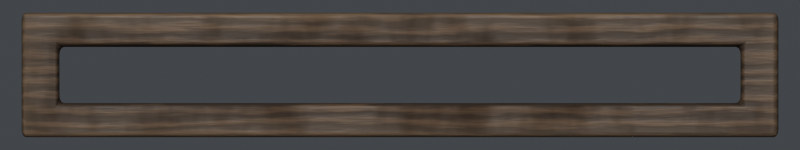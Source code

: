 # Source: BossBar_UI_v03.blend  (saved by Blender 5.1.30; exported with 4.5.12 LTS)
import bpy
from mathutils import Matrix  # noqa: F401  (used for matrix-valued properties, if any)

bpy.ops.wm.read_factory_settings(use_empty=True)
scene = bpy.context.scene
scene.name = 'BossBar_UI'

# ---- collections
col_bossbar = bpy.data.collections.new('BossBar'); scene.collection.children.link(col_bossbar)

# ---- materials (node trees are filled in below, after node groups)
mat_m_rotwood = bpy.data.materials.new('M_RotWood')

# ---- material node trees
mat_m_rotwood.use_nodes = True; mat_m_rotwood.node_tree.nodes.clear()
_N = mat_m_rotwood.node_tree.nodes; _L = mat_m_rotwood.node_tree.links
n0 = _N.new('ShaderNodeOutputMaterial'); n0.name = 'Material Output'; n0.location = (1400, 0)
n1 = _N.new('ShaderNodeBsdfPrincipled'); n1.name = 'Principled BSDF'; n1.location = (1100, 0)
n2 = _N.new('ShaderNodeTexCoord'); n2.name = 'Texture Coordinate'; n2.location = (-1400, 0)
n3 = _N.new('ShaderNodeMapping'); n3.name = 'Mapping'; n3.location = (-1200, 0)
n3.inputs[3].default_value = (0.22, 2.4, 2.4)
n4 = _N.new('ShaderNodeTexNoise'); n4.name = 'Noise Texture'; n4.location = (-1000, 200)
n4.width = 145
n4.inputs[2].default_value = 2.0
n4.inputs[3].default_value = 6.0
n5 = _N.new('ShaderNodeTexWave'); n5.name = 'Wave Texture'; n5.location = (-800, 0)
n5.width = 160
n5.bands_direction = 'Y'
n5.inputs[1].default_value = 1.2
n5.inputs[2].default_value = 7.0
n5.inputs[3].default_value = 4.0
n5.inputs[4].default_value = 1.5
n5.inputs[5].default_value = 0.7
n6 = _N.new('ShaderNodeMix'); n6.name = 'Mix'; n6.location = (-950, -150)
n6.data_type = 'VECTOR'
n7 = _N.new('ShaderNodeTexNoise'); n7.name = 'Noise Texture.001'; n7.location = (-800, -250)
n7.width = 145
n7.inputs[2].default_value = 18.0
n7.inputs[3].default_value = 8.0
n8 = _N.new('ShaderNodeMapping'); n8.name = 'Mapping.001'; n8.location = (-1000, -300)
n8.inputs[3].default_value = (0.12, 3.5, 3.5)
n9 = _N.new('ShaderNodeMath'); n9.name = 'Math'; n9.location = (-550, 0)
n9.operation = 'MULTIPLY'
n10 = _N.new('ShaderNodeValToRGB'); n10.name = 'Color Ramp'; n10.location = (-350, 0)
while len(n10.color_ramp.elements) > 1: n10.color_ramp.elements.remove(n10.color_ramp.elements[-1])
n10.color_ramp.elements[0].position = 0.08; n10.color_ramp.elements[0].color = (0.03, 0.019, 0.011, 1.0)
_e = n10.color_ramp.elements.new(0.3); _e.color = (0.05, 0.032, 0.019, 1.0)
_e = n10.color_ramp.elements.new(0.55); _e.color = (0.075, 0.048, 0.028, 1.0)
n11 = _N.new('ShaderNodeTexNoise'); n11.name = 'Noise Texture.002'; n11.location = (-800, 400)
n11.width = 145
n11.inputs[2].default_value = 1.5
n11.inputs[3].default_value = 3.0
n12 = _N.new('ShaderNodeMapRange'); n12.name = 'Map Range'; n12.location = (-550, 400)
n12.inputs[1].default_value = 0.45
n12.inputs[2].default_value = 0.7
n13 = _N.new('ShaderNodeMix'); n13.name = 'Mix.001'; n13.location = (-100, 100)
n13.data_type = 'RGBA'
n13.blend_type = 'MULTIPLY'
n13.inputs[7].default_value = (0.75, 0.72, 0.7, 1.0)
n14 = _N.new('ShaderNodeAmbientOcclusion'); n14.name = 'Ambient Occlusion'; n14.location = (-350, -350)
n14.inputs[1].default_value = 0.15
n15 = _N.new('ShaderNodeMapRange'); n15.name = 'Map Range.001'; n15.location = (-150, -350)
n15.inputs[1].default_value = 0.3
n15.inputs[3].default_value = 0.35
n16 = _N.new('ShaderNodeMix'); n16.name = 'Mix.002'; n16.location = (150, 0)
n16.data_type = 'RGBA'
n16.blend_type = 'MULTIPLY'
n16.inputs[0].default_value = 1.0
n17 = _N.new('ShaderNodeCombineColor'); n17.name = 'Combine Color'; n17.location = (0, -350)
n18 = _N.new('ShaderNodeSeparateXYZ'); n18.name = 'Separate XYZ'; n18.location = (-1200, 600)
n19 = _N.new('ShaderNodeMapRange'); n19.name = 'Map Range.002'; n19.location = (-1000, 650)
n19.inputs[1].default_value = -0.25
n19.inputs[2].default_value = -0.6
n20 = _N.new('ShaderNodeTexNoise'); n20.name = 'Noise Texture.003'; n20.location = (-1000, 850)
n20.width = 145
n20.inputs[3].default_value = 10.0
n21 = _N.new('ShaderNodeMapRange'); n21.name = 'Map Range.003'; n21.location = (-800, 850)
n21.inputs[1].default_value = 0.5
n21.inputs[2].default_value = 0.6
n22 = _N.new('ShaderNodeMath'); n22.name = 'MossMask'; n22.location = (-600, 700)
n22.operation = 'MULTIPLY'
n22.use_clamp = True
n23 = _N.new('ShaderNodeMix'); n23.name = 'Mix.003'; n23.location = (400, 100)
n23.data_type = 'RGBA'
n23.inputs[0].default_value = 0.0
n23.inputs[7].default_value = (0.05, 0.075, 0.02, 1.0)
n24 = _N.new('ShaderNodeMapRange'); n24.name = 'Map Range.004'; n24.location = (700, -200)
n24.inputs[3].default_value = 0.62
n24.inputs[4].default_value = 0.95
n25 = _N.new('ShaderNodeBump'); n25.name = 'Bump'; n25.location = (800, -400)
n25.inputs[0].default_value = 0.25
n25.inputs[1].default_value = 0.02
n26 = _N.new('ShaderNodeNewGeometry'); n26.name = 'Geometry'; n26.location = (300, -500)
n27 = _N.new('ShaderNodeMapRange'); n27.name = 'Map Range.005'; n27.location = (500, -500)
n27.inputs[1].default_value = 0.52
n27.inputs[2].default_value = 0.62
n28 = _N.new('ShaderNodeMix'); n28.name = 'Mix.004'; n28.location = (700, 100)
n28.data_type = 'RGBA'
n28.blend_type = 'SCREEN'
n28.inputs[7].default_value = (0.16, 0.12, 0.08, 1.0)
_L.new(n1.outputs[0], n0.inputs[0])
_L.new(n2.outputs[3], n3.inputs[0])
_L.new(n3.outputs[0], n4.inputs[0])
_L.new(n3.outputs[0], n5.inputs[0])
_L.new(n2.outputs[3], n8.inputs[0])
_L.new(n8.outputs[0], n7.inputs[0])
_L.new(n5.outputs[1], n9.inputs[0])
_L.new(n7.outputs[0], n9.inputs[1])
_L.new(n9.outputs[0], n10.inputs[0])
_L.new(n2.outputs[3], n11.inputs[0])
_L.new(n11.outputs[0], n12.inputs[0])
_L.new(n12.outputs[0], n13.inputs[0])
_L.new(n10.outputs[0], n13.inputs[6])
_L.new(n14.outputs[1], n15.inputs[0])
_L.new(n13.outputs[2], n16.inputs[6])
_L.new(n15.outputs[0], n17.inputs[0])
_L.new(n15.outputs[0], n17.inputs[1])
_L.new(n15.outputs[0], n17.inputs[2])
_L.new(n17.outputs[0], n16.inputs[7])
_L.new(n2.outputs[3], n18.inputs[0])
_L.new(n18.outputs[1], n19.inputs[0])
_L.new(n2.outputs[3], n20.inputs[0])
_L.new(n20.outputs[0], n21.inputs[0])
_L.new(n19.outputs[0], n22.inputs[0])
_L.new(n21.outputs[0], n22.inputs[1])
_L.new(n16.outputs[2], n23.inputs[6])
_L.new(n12.outputs[0], n24.inputs[0])
_L.new(n24.outputs[0], n1.inputs[2])
_L.new(n9.outputs[0], n25.inputs[3])
_L.new(n25.outputs[0], n1.inputs[5])
_L.new(n26.outputs[7], n27.inputs[0])
_L.new(n27.outputs[0], n28.inputs[0])
_L.new(n23.outputs[2], n28.inputs[6])
_L.new(n28.outputs[2], n1.inputs[0])
n0.is_active_output = True

# ---- world
world_ui_world = bpy.data.worlds.new('UI_World'); scene.world = world_ui_world
world_ui_world.use_nodes = True; world_ui_world.node_tree.nodes.clear()
_N = world_ui_world.node_tree.nodes; _L = world_ui_world.node_tree.links
n0 = _N.new('ShaderNodeBackground'); n0.name = 'Background'; n0.location = (-200, 100)
n0.inputs[0].default_value = (0.03, 0.032, 0.035, 1.0)
n0.inputs[1].default_value = 2.5
n1 = _N.new('ShaderNodeOutputWorld'); n1.name = 'World Output'; n1.location = (200, 100)
_L.new(n0.outputs[0], n1.inputs[0])
n1.is_active_output = True

# ---- cameras
cam_ui_cam = bpy.data.cameras.new('UI_Cam')
cam_ui_cam.type = 'ORTHO'
cam_ui_cam.ortho_scale = 7.4

# ---- lights
light_key = bpy.data.lights.new('Key', 'SUN')
light_key.angle = 0.3491
light_key.energy = 4.0
light_fill = bpy.data.lights.new('Fill', 'SUN')
light_fill.energy = 0.8

# ---- meshes
me_frame_main_002 = bpy.data.meshes.new('Frame_Main.002')
me_frame_main_002.from_pydata([(-4.8, -0.5, -0.15), (-4.8, -0.5, 0.15), (-4.8, 0.5, -0.15), (-4.8, 0.5, 0.15), (4.8, -0.5, -0.15), (4.8, -0.5, 0.15), (4.8, 0.5, -0.15), (4.8, 0.5, 0.15)], [], [(0, 1, 3, 2), (2, 3, 7, 6), (6, 7, 5, 4), (4, 5, 1, 0), (2, 6, 4, 0), (7, 3, 1, 5)])
me_frame_main_002.polygons.foreach_set('use_smooth', [True] * 6)
me_frame_main_002.materials.append(mat_m_rotwood)
me_frame_main_002.update()
me_cutter_groove_002 = bpy.data.meshes.new('Cutter_Groove.002')
me_cutter_groove_002.from_pydata([(-4.45, -0.23, -0.5), (-4.45, -0.23, 0.5), (-4.45, 0.23, -0.5), (-4.45, 0.23, 0.5), (4.45, -0.23, -0.5), (4.45, -0.23, 0.5), (4.45, 0.23, -0.5), (4.45, 0.23, 0.5)], [], [(0, 1, 3, 2), (2, 3, 7, 6), (6, 7, 5, 4), (4, 5, 1, 0), (2, 6, 4, 0), (7, 3, 1, 5)])
me_cutter_groove_002.update()

# ---- objects
ob_ui_cam = bpy.data.objects.new('UI_Cam', cam_ui_cam)
ob_key = bpy.data.objects.new('Key', light_key)
ob_fill = bpy.data.objects.new('Fill', light_fill)
ob_frame_main = bpy.data.objects.new('Frame_Main', me_frame_main_002)
ob_cutter_groove = bpy.data.objects.new('Cutter_Groove', me_cutter_groove_002)

# ---- transforms, parenting, visibility, modifiers, constraints
ob_ui_cam.location = (0.0, 0.0, 10.0)
ob_key.location = (0.0, 0.0, 0.0)
ob_key.rotation_euler = (-0.5236, -0.2618, 0.0)
ob_fill.location = (0.0, 0.0, 0.0)
ob_fill.rotation_euler = (0.3491, 0.4363, 0.0)
ob_frame_main.location = (0.0, 0.0, 0.15)
ob_frame_main.scale = (0.7292, 1.15, 1.0)
_m = ob_frame_main.modifiers.new('Groove', 'BOOLEAN')
_m.object = ob_cutter_groove
_m = ob_frame_main.modifiers.new('Bevel', 'BEVEL')
_m.width = 0.06
_m.width_pct = 0.06
_m.segments = 5
_m.harden_normals = True
ob_cutter_groove.location = (0.0, 0.0, 0.15)
ob_cutter_groove.scale = (0.7079, 1.13, 1.0)
ob_cutter_groove.hide_viewport = True
ob_cutter_groove.hide_render = True

# ---- collection membership
col_bossbar.objects.link(ob_ui_cam)
col_bossbar.objects.link(ob_key)
col_bossbar.objects.link(ob_fill)
col_bossbar.objects.link(ob_frame_main)
col_bossbar.objects.link(ob_cutter_groove)

# ---- scene / render settings (as saved in the file)
scene.camera = ob_ui_cam
scene.frame_start = 1; scene.frame_end = 250; scene.frame_set(1)
scene.render.engine = 'CYCLES'
scene.render.image_settings.quality = 70
scene.render.image_settings.exr_codec = 'NONE'
scene.render.resolution_x = 2048
scene.render.resolution_y = 384
scene.render.film_transparent = True
scene.render.use_bake_clear = False
scene.render.bake_margin = 0
scene.render.bake_bias = 0.0
scene.render.bake_samples = 0
scene.render.simplify_subdivision_render = 0
scene.render.simplify_child_particles_render = 0.0
scene.cycles.samples = 128
scene.eevee.use_volume_custom_range = False
scene.eevee.gtao_distance = 0.0
scene.eevee.use_fast_gi = False
scene.view_settings.look = 'AgX - Medium High Contrast'
bpy.context.view_layer.update()
